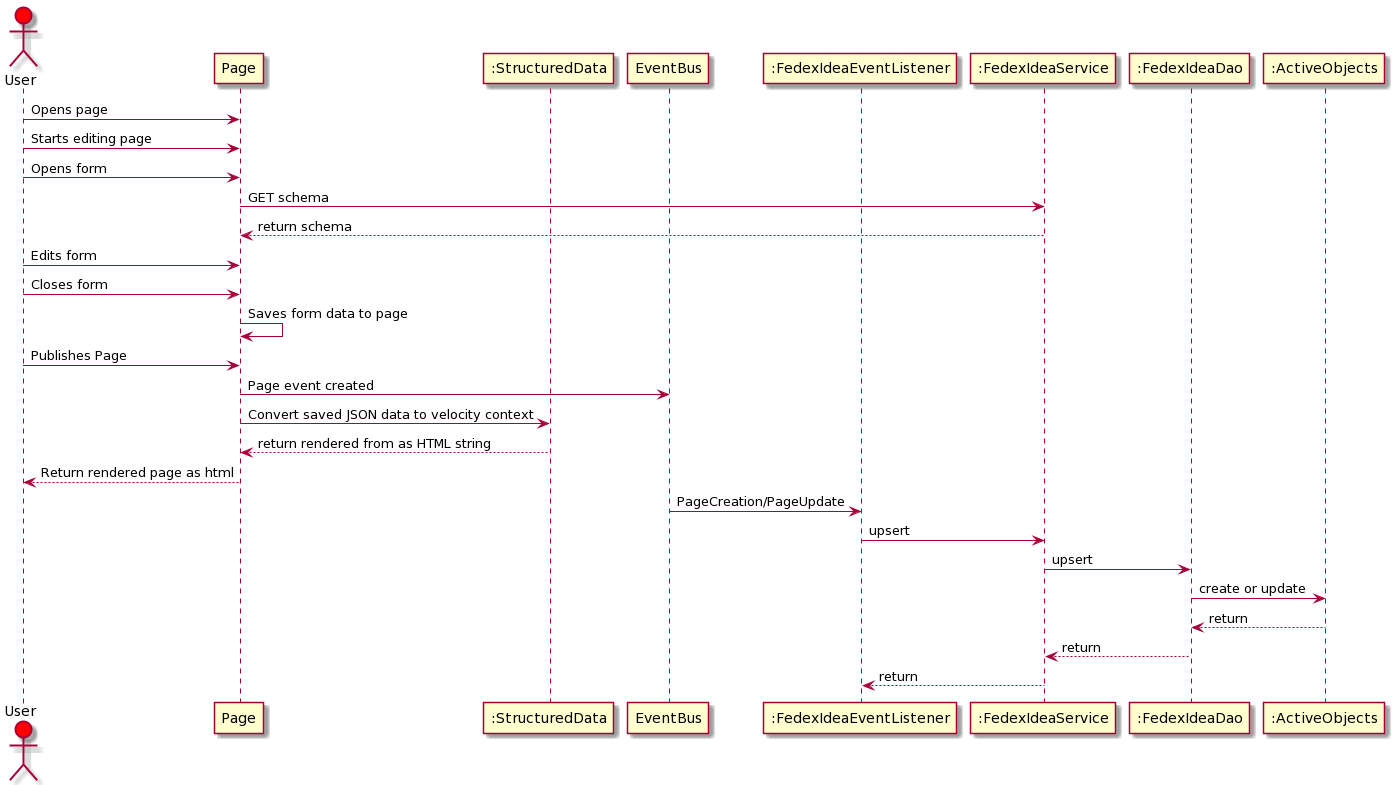

The diagram above was rendered by PlantUML. Its source (embedded in the PNG):
@startuml
actor User #red
participant Page
participant macro as ":StructuredData"
participant EventBus
participant ":FedexIdeaEventListener" as listen
participant ":FedexIdeaService"  as serve
participant ":FedexIdeaDao" as dao
participant ":ActiveObjects" as ao

User -> Page : Opens page
User -> Page : Starts editing page
User -> Page : Opens form
Page -> serve : GET schema
serve --> Page : return schema
User -> Page : Edits form
User -> Page : Closes form
Page -> Page : Saves form data to page
User -> Page : Publishes Page
Page -> EventBus : Page event created
Page -> macro : Convert saved JSON data to velocity context
macro --> Page : return rendered from as HTML string

Page --> User : Return rendered page as html

EventBus -> listen : PageCreation/PageUpdate

listen -> serve : upsert

serve -> dao : upsert

dao -> ao : create or update

ao --> dao : return

dao --> serve : return

serve--> listen : return
@enduml